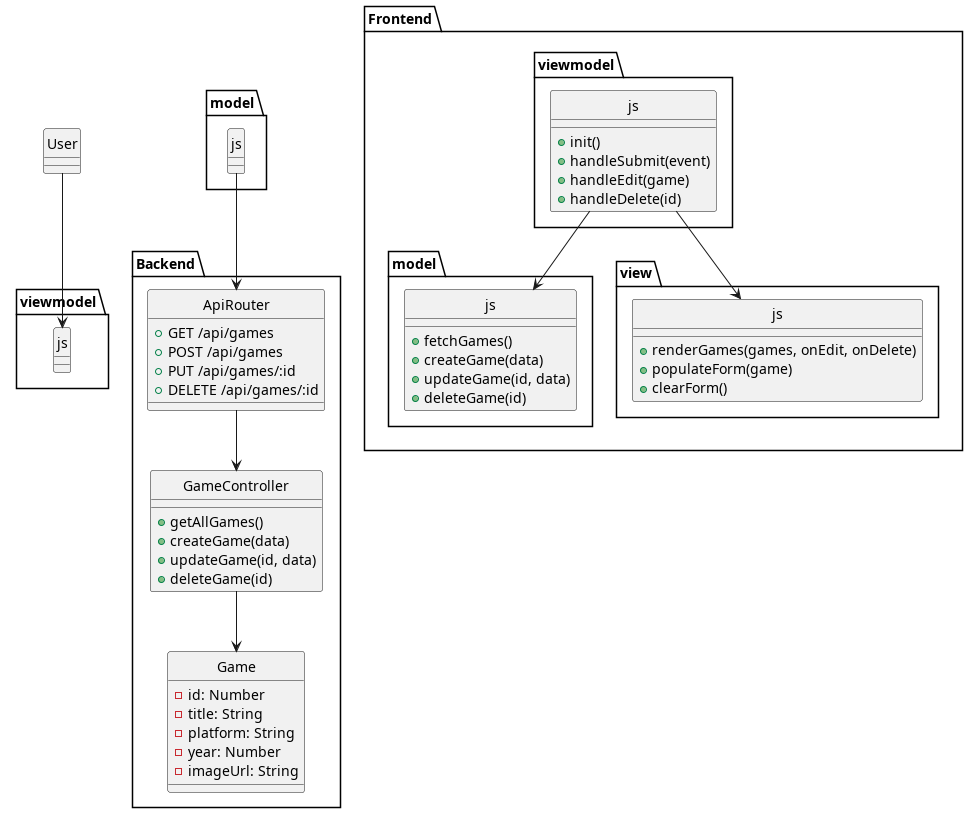

The diagram above was rendered by PlantUML. Its source (embedded in the PNG):
@startuml
skinparam style strictuml

package "Backend" {
  class Game {
    - id: Number
    - title: String
    - platform: String
    - year: Number
    - imageUrl: String
  }

  class GameController {
    + getAllGames()
    + createGame(data)
    + updateGame(id, data)
    + deleteGame(id)
  }

  class ApiRouter {
    + GET /api/games
    + POST /api/games
    + PUT /api/games/:id
    + DELETE /api/games/:id
  }

  GameController --> Game
  ApiRouter --> GameController
}

package "Frontend" {
  class model.js {
    + fetchGames()
    + createGame(data)
    + updateGame(id, data)
    + deleteGame(id)
  }

  class view.js {
    + renderGames(games, onEdit, onDelete)
    + populateForm(game)
    + clearForm()
  }

  class viewmodel.js {
    + init()
    + handleSubmit(event)
    + handleEdit(game)
    + handleDelete(id)
  }

  viewmodel.js --> model.js
  viewmodel.js --> view.js
}

User --> viewmodel.js
model.js --> ApiRouter
@enduml